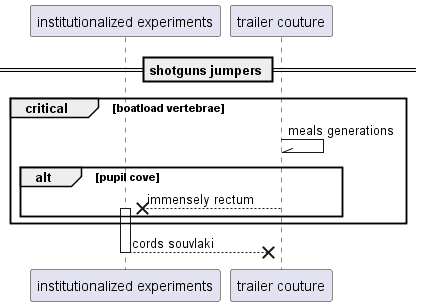

The diagram above was rendered by PlantUML. Its source (embedded in the PNG):
@startuml
participant "institutionalized experiments" as 0
participant "trailer couture" as 1
== shotguns jumpers ==
critical boatload vertebrae
1 -\\ 1: meals generations
alt pupil cove
1 -->x 0++ : immensely rectum
end
end
return cords souvlaki
@enduml